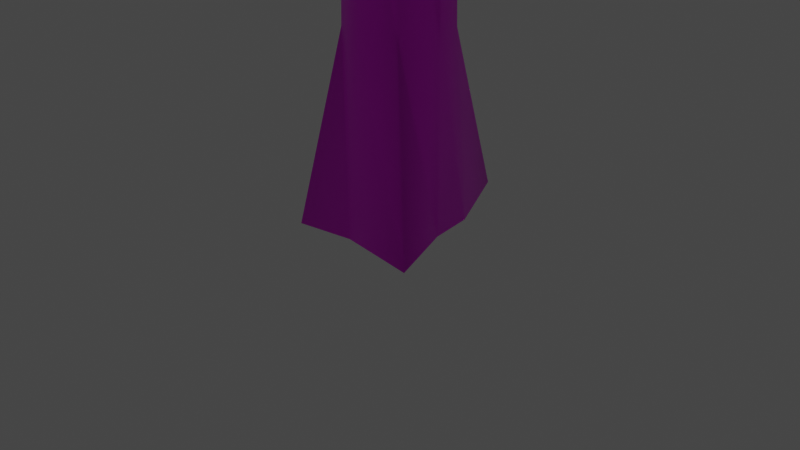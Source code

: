 # Source: pine_tree.blend  (saved by Blender 2.90.8; exported with 4.5.12 LTS)
import bpy
from mathutils import Matrix  # noqa: F401  (used for matrix-valued properties, if any)

bpy.ops.wm.read_factory_settings(use_empty=True)
scene = bpy.context.scene
scene.name = 'Scene'

# ---- collections
col_collection = bpy.data.collections.new('Collection'); scene.collection.children.link(col_collection)

# ---- images (referenced by path relative to the original .blend; pixels are not part of the script)
import os
ASSET_DIR = os.environ.get("B2B_ASSET_DIR", "")  # directory of the original .blend (textures are referenced by path, not embedded)
HERE = os.path.dirname(os.path.abspath(__file__))  # packed textures are extracted next to this script under _unpacked/

def load_image(name, relpath, width, height, colorspace="sRGB"):
    """Load a texture the original file referenced (path relative to the .blend, or extracted next to this script)."""
    p = next((c for c in (os.path.join(HERE, relpath), os.path.join(ASSET_DIR, relpath)) if relpath and os.path.exists(c)), "")
    if p:
        img = bpy.data.images.load(p, check_existing=True)
        img.name = name
    else:  # same state as the original file: an image datablock whose file is absent (Cycles renders it pink)
        img = bpy.data.images.new(name, width, height)
        img.source = "FILE"
        img.filepath = "//" + (relpath or name)
    img.colorspace_settings.name = colorspace
    return img
img_bark_png = load_image('bark.png', 'bark.png', 1024, 1024, 'sRGB')
img_pine_branch_png = load_image('pine_branch.png', 'pine_branch.png', 1024, 1024, 'sRGB')

# ---- materials (node trees are filled in below, after node groups)
mat_material_001 = bpy.data.materials.new('Material.001')
mat_material_001.use_transparent_shadow = False
mat_material = bpy.data.materials.new('Material')
mat_material.alpha_threshold = 0.0
mat_material.use_transparent_shadow = False
mat_material.line_color = (0.0, 0.0, 0.0, 1.0)

# ---- material node trees
mat_material_001.use_nodes = True; mat_material_001.node_tree.nodes.clear()
_N = mat_material_001.node_tree.nodes; _L = mat_material_001.node_tree.links
n0 = _N.new('ShaderNodeBsdfPrincipled'); n0.name = 'Principled BSDF'; n0.location = (10, 300)
n0.distribution = 'GGX'
n0.subsurface_method = 'BURLEY'
n0.inputs[3].default_value = 1.45
n0.inputs[27].default_value = (0.0, 0.0, 0.0, 1.0)
n0.inputs[28].default_value = 1.0
n1 = _N.new('ShaderNodeOutputMaterial'); n1.name = 'Material Output'; n1.location = (300, 300)
n2 = _N.new('ShaderNodeTexImage'); n2.name = 'Image Texture'; n2.location = (-280, 280)
n2.image = img_bark_png
_L.new(n0.outputs[0], n1.inputs[0])
_L.new(n2.outputs[0], n0.inputs[0])
n1.is_active_output = True
mat_material.use_nodes = True; mat_material.node_tree.nodes.clear()
_N = mat_material.node_tree.nodes; _L = mat_material.node_tree.links
n0 = _N.new('ShaderNodeOutputMaterial'); n0.name = 'Material Output'; n0.location = (300, 300)
n1 = _N.new('ShaderNodeBsdfPrincipled'); n1.name = 'Principled BSDF'; n1.location = (10, 300)
n1.distribution = 'GGX'
n1.subsurface_method = 'BURLEY'
n1.inputs[3].default_value = 1.45
n1.inputs[27].default_value = (0.0, 0.0, 0.0, 1.0)
n1.inputs[28].default_value = 1.0
n2 = _N.new('ShaderNodeTexImage'); n2.name = 'Image Texture'; n2.location = (-280, 280)
n2.image = img_pine_branch_png
_L.new(n1.outputs[0], n0.inputs[0])
_L.new(n2.outputs[0], n1.inputs[0])
n0.is_active_output = True

# ---- world
world_world = bpy.data.worlds.new('World'); scene.world = world_world
world_world.use_nodes = True; world_world.node_tree.nodes.clear()
_N = world_world.node_tree.nodes; _L = world_world.node_tree.links
n0 = _N.new('ShaderNodeOutputWorld'); n0.name = 'World Output'; n0.location = (300, 300)
n1 = _N.new('ShaderNodeBackground'); n1.name = 'Background'; n1.location = (10, 300)
n1.inputs[0].default_value = (0.05088, 0.05088, 0.05088, 1.0)
_L.new(n1.outputs[0], n0.inputs[0])
n0.is_active_output = True
world_world.color = (0.05088, 0.05088, 0.05088)
world_world.use_sun_shadow = False
world_world.sun_shadow_jitter_overblur = 0.0

# ---- cameras
cam_camera = bpy.data.cameras.new('Camera')
cam_camera.clip_end = 100.0
cam_camera.ortho_scale = 7.314

# ---- lights
light_light = bpy.data.lights.new('Light', 'POINT')
light_light.transmission_factor = 0.0
light_light.energy = 1000.0
light_light.shadow_soft_size = 0.1
light_light.shadow_maximum_resolution = 0.006
light_light.use_absolute_resolution = True

# ---- meshes
me_cylinder = bpy.data.meshes.new('Cylinder')
me_cylinder.from_pydata([(2.416e-09, 2.651, 0.0), (-1.45e-08, 0.5218, 12.0), (0.9364, 0.9364, 0.0), (-0.3689, 0.3689, 12.0), (1.096, -6.03e-08, 0.0), (-0.5218, 5.41e-09, 12.0), (1.72, -1.496, 0.0), (-0.3689, -0.3689, 12.0), (-1.134e-07, -1.324, 0.0), (-6.011e-08, -0.5218, 12.0), (-1.203, -1.571, 0.0), (0.3689, -0.3689, 12.0), (-1.92, 1.338e-08, 0.0), (0.5218, -2.362e-08, 12.0), (-0.9364, 0.9364, 0.0), (0.3689, 0.3689, 12.0), (6.105e-10, 1.45, 2.0), (0.0, 1.0, 4.0), (-6.859e-10, 0.9079, 6.0), (-1.211e-09, 0.8374, 8.0), (-1.947e-09, 0.7386, 10.0), (0.5223, 0.5223, 10.0), (0.5921, 0.5921, 8.0), (0.642, 0.642, 6.0), (0.7071, 0.7071, 4.0), (0.765, 0.765, 2.0), (0.7386, -3.034e-08, 10.0), (0.8374, -3.539e-08, 8.0), (0.9079, -3.9e-08, 6.0), (1.0, -4.371e-08, 4.0), (1.082, -4.79e-08, 2.0), (0.5223, -0.5223, 10.0), (0.5921, -0.5921, 8.0), (0.642, -0.642, 6.0), (0.7071, -0.7071, 4.0), (1.009, -1.002, 2.112), (-6.652e-08, -0.7386, 10.0), (-7.442e-08, -0.8374, 8.0), (-8.006e-08, -0.9079, 6.0), (-8.742e-08, -1.0, 4.0), (-9.398e-08, -1.082, 2.0), (-0.5223, -0.5223, 10.0), (-0.5921, -0.5921, 8.0), (-0.642, -0.642, 6.0), (-0.7071, -0.7071, 4.0), (-0.765, -0.765, 2.0), (-0.7386, 1.076e-08, 10.0), (-0.8374, 1.12e-08, 8.0), (-0.9079, 1.151e-08, 6.0), (-1.0, 1.192e-08, 4.0), (-1.37, 1.229e-08, 2.0), (-0.5223, 0.5223, 10.0), (-0.5921, 0.5921, 8.0), (-0.642, 0.642, 6.0), (-0.7071, 0.7071, 4.0), (-0.765, 0.765, 2.0), (-3.725e-08, 3.725e-09, 14.0)], [], [(36, 31, 11, 9), (20, 51, 3, 1), (21, 20, 1, 15), (41, 36, 9, 7), (26, 21, 15, 13), (46, 41, 7, 5), (7, 9, 56), (31, 26, 13, 11), (51, 46, 5, 3), (0, 2, 4, 6, 8, 10, 12, 14), (14, 55, 16, 0), (55, 54, 17, 16), (54, 53, 18, 17), (53, 52, 19, 18), (52, 51, 20, 19), (12, 50, 55, 14), (50, 49, 54, 55), (49, 48, 53, 54), (48, 47, 52, 53), (47, 46, 51, 52), (10, 45, 50, 12), (45, 44, 49, 50), (44, 43, 48, 49), (43, 42, 47, 48), (42, 41, 46, 47), (8, 40, 45, 10), (40, 39, 44, 45), (39, 38, 43, 44), (38, 37, 42, 43), (37, 36, 41, 42), (6, 35, 40, 8), (35, 34, 39, 40), (34, 33, 38, 39), (33, 32, 37, 38), (32, 31, 36, 37), (4, 30, 35, 6), (30, 29, 34, 35), (29, 28, 33, 34), (28, 27, 32, 33), (27, 26, 31, 32), (2, 25, 30, 4), (25, 24, 29, 30), (24, 23, 28, 29), (23, 22, 27, 28), (22, 21, 26, 27), (0, 16, 25, 2), (16, 17, 24, 25), (17, 18, 23, 24), (18, 19, 22, 23), (19, 20, 21, 22), (3, 5, 56), (13, 15, 56), (9, 11, 56), (5, 7, 56), (1, 3, 56), (15, 1, 56), (11, 13, 56)])
me_cylinder.polygons.foreach_set('use_smooth', [True] * 57)
_uv = me_cylinder.uv_layers.new(name='UVMap')
_uv.uv.foreach_set('vector', [0.4066, 1.147, 0.5172, 1.147, 0.4847, 1.57, 0.4066, 1.57, 0.4066, 1.147, 0.296, 1.147, 0.3285, 1.57, 0.4066, 1.57, 0.5172, 1.147, 0.4066, 1.147, 0.4066, 1.57, 0.4847, 1.57, 0.296, 1.147, 0.4066, 1.147, 0.4066, 1.57, 0.3285, 1.57, 0.4049, 1.147, 0.5155, 1.147, 0.483, 1.57, 0.4049, 1.57, 0.4049, 1.147, 0.2944, 1.147, 0.3268, 1.57, 0.4049, 1.57, 0.3285, 1.57, 0.4066, 1.57, 0.4066, 1.994, 0.2944, 1.147, 0.4049, 1.147, 0.4049, 1.57, 0.3268, 1.57, 0.5155, 1.147, 0.4049, 1.147, 0.4049, 1.57, 0.483, 1.57, 0.4066, 1.037, 0.6048, 0.6739, 0.6387, 0.4757, 0.7706, 0.159, 0.4066, 0.1954, 0.1519, 0.143, 0.0001461, 0.4757, 0.2084, 0.6739, 0.6032, -0.9698, 0.5669, -0.5465, 0.7119, -0.5465, 0.9662, -0.9698, 0.2447, -0.5465, 0.2569, -0.1231, 0.4066, -0.1231, 0.4066, -0.5465, 0.2569, -0.1231, 0.2707, 0.3003, 0.4066, 0.3003, 0.4066, -0.1231, 0.2707, 0.3003, 0.2813, 0.7237, 0.4066, 0.7237, 0.4066, 0.3003, 0.2813, 0.7237, 0.296, 1.147, 0.4066, 1.147, 0.4066, 0.7237, 0.4049, -0.9698, 0.4049, -0.5465, 0.5669, -0.5465, 0.6032, -0.9698, 0.4049, -0.5465, 0.4049, -0.1231, 0.5546, -0.1231, 0.5669, -0.5465, 0.4049, -0.1231, 0.4049, 0.3003, 0.5408, 0.3003, 0.5546, -0.1231, 0.4049, 0.3003, 0.4049, 0.7237, 0.5303, 0.7237, 0.5408, 0.3003, 0.4049, 0.7237, 0.4049, 1.147, 0.5155, 1.147, 0.5303, 0.7237, 0.07228, -0.9698, 0.243, -0.5465, 0.4049, -0.5465, 0.4049, -0.9698, 0.243, -0.5465, 0.2552, -0.1231, 0.4049, -0.1231, 0.4049, -0.5465, 0.2552, -0.1231, 0.269, 0.3003, 0.4049, 0.3003, 0.4049, -0.1231, 0.269, 0.3003, 0.2796, 0.7237, 0.4049, 0.7237, 0.4049, 0.3003, 0.2796, 0.7237, 0.2944, 1.147, 0.4049, 1.147, 0.4049, 0.7237, 0.4066, -0.9698, 0.4066, -0.5465, 0.2447, -0.5465, 0.1519, -0.9698, 0.4066, -0.5465, 0.4066, -0.1231, 0.2569, -0.1231, 0.2447, -0.5465, 0.4066, -0.1231, 0.4066, 0.3003, 0.2707, 0.3003, 0.2569, -0.1231, 0.4066, 0.3003, 0.4066, 0.7237, 0.2813, 0.7237, 0.2707, 0.3003, 0.4066, 0.7237, 0.4066, 1.147, 0.296, 1.147, 0.2813, 0.7237, 0.7706, -0.9698, 0.6202, -0.5227, 0.4066, -0.5465, 0.4066, -0.9698, 0.6202, -0.5227, 0.5563, -0.1231, 0.4066, -0.1231, 0.4066, -0.5465, 0.5563, -0.1231, 0.5425, 0.3003, 0.4066, 0.3003, 0.4066, -0.1231, 0.5425, 0.3003, 0.5319, 0.7237, 0.4066, 0.7237, 0.4066, 0.3003, 0.5319, 0.7237, 0.5172, 1.147, 0.4066, 1.147, 0.4066, 0.7237, 0.4049, -0.9698, 0.4049, -0.5465, 0.1929, -0.5227, 0.08823, -0.9698, 0.4049, -0.5465, 0.4049, -0.1231, 0.2552, -0.1231, 0.1929, -0.5227, 0.4049, -0.1231, 0.4049, 0.3003, 0.269, 0.3003, 0.2552, -0.1231, 0.4049, 0.3003, 0.4049, 0.7237, 0.2796, 0.7237, 0.269, 0.3003, 0.4049, 0.7237, 0.4049, 1.147, 0.2944, 1.147, 0.2796, 0.7237, 0.6032, -0.9698, 0.5669, -0.5465, 0.4049, -0.5465, 0.4049, -0.9698, 0.5669, -0.5465, 0.5546, -0.1231, 0.4049, -0.1231, 0.4049, -0.5465, 0.5546, -0.1231, 0.5408, 0.3003, 0.4049, 0.3003, 0.4049, -0.1231, 0.5408, 0.3003, 0.5303, 0.7237, 0.4049, 0.7237, 0.4049, 0.3003, 0.5303, 0.7237, 0.5155, 1.147, 0.4049, 1.147, 0.4049, 0.7237, 0.9662, -0.9698, 0.7119, -0.5465, 0.5669, -0.5465, 0.6032, -0.9698, 0.4066, -0.5465, 0.4066, -0.1231, 0.5563, -0.1231, 0.5686, -0.5465, 0.4066, -0.1231, 0.4066, 0.3003, 0.5425, 0.3003, 0.5563, -0.1231, 0.4066, 0.3003, 0.4066, 0.7237, 0.5319, 0.7237, 0.5425, 0.3003, 0.4066, 0.7237, 0.4066, 1.147, 0.5172, 1.147, 0.5319, 0.7237, 0.483, 1.57, 0.4049, 1.57, 0.4049, 1.994, 0.4049, 1.57, 0.483, 1.57, 0.4049, 1.994, 0.4066, 1.57, 0.4847, 1.57, 0.4066, 1.994, 0.4049, 1.57, 0.3268, 1.57, 0.4049, 1.994, 0.4066, 1.57, 0.3285, 1.57, 0.4066, 1.994, 0.4847, 1.57, 0.4066, 1.57, 0.4066, 1.994, 0.3268, 1.57, 0.4049, 1.57, 0.4049, 1.994])
me_cylinder.materials.append(mat_material_001)
me_cylinder.use_remesh_fix_poles = True
me_cylinder.use_remesh_preserve_attributes = False
me_cylinder.use_mirror_vertex_groups = False
me_cylinder.update()
me_plane = bpy.data.meshes.new('Plane')
me_plane.from_pydata([(-1.0, -1.859, -0.5), (1.0, -1.859, 0.0), (-1.0, 1.859, -0.5), (1.0, 1.859, 0.0), (-3.0, -1.859, -0.5), (-3.0, 1.859, -0.5), (-5.0, -1.859, 0.0), (-5.0, 1.859, 0.0)], [], [(0, 1, 3, 2), (0, 2, 5, 4), (4, 5, 7, 6)])
me_plane.polygons.foreach_set('use_smooth', [True] * 3)
_uv = me_plane.uv_layers.new(name='UVMap')
_uv.uv.foreach_set('vector', [0.1964, 0.3369, 0.1964, 0.0002289, 0.8036, 0.0002288, 0.8036, 0.3369, 0.1964, 0.3369, 0.8036, 0.3369, 0.8036, 0.6634, 0.1964, 0.6634, 0.1964, 0.6634, 0.8036, 0.6634, 0.8036, 1.0, 0.1964, 1.0])
me_plane.materials.append(mat_material)
me_plane.use_remesh_fix_poles = True
me_plane.use_remesh_preserve_attributes = False
me_plane.use_mirror_vertex_groups = False
me_plane.update()
me_plane_001 = bpy.data.meshes.new('Plane.001')
me_plane_001.from_pydata([(-1.0, -1.859, -0.5), (1.0, -1.859, 0.0), (-1.0, 1.859, -0.5), (1.0, 1.859, 0.0), (-3.0, -1.859, -0.5), (-3.0, 1.859, -0.5), (-5.0, -1.859, 0.0), (-5.0, 1.859, 0.0)], [], [(0, 1, 3, 2), (0, 2, 5, 4), (4, 5, 7, 6)])
me_plane_001.polygons.foreach_set('use_smooth', [True] * 3)
_uv = me_plane_001.uv_layers.new(name='UVMap')
_uv.uv.foreach_set('vector', [0.1964, 0.3369, 0.1964, 0.0002289, 0.8036, 0.0002288, 0.8036, 0.3369, 0.1964, 0.3369, 0.8036, 0.3369, 0.8036, 0.6634, 0.1964, 0.6634, 0.1964, 0.6634, 0.8036, 0.6634, 0.8036, 1.0, 0.1964, 1.0])
me_plane_001.materials.append(mat_material)
me_plane_001.use_remesh_fix_poles = True
me_plane_001.use_remesh_preserve_attributes = False
me_plane_001.use_mirror_vertex_groups = False
me_plane_001.update()
me_plane_002 = bpy.data.meshes.new('Plane.002')
me_plane_002.from_pydata([(-1.0, -1.859, -0.5), (1.0, -1.859, 0.0), (-1.0, 1.859, -0.5), (1.0, 1.859, 0.0), (-3.0, -1.859, -0.5), (-3.0, 1.859, -0.5), (-5.0, -1.859, 0.0), (-5.0, 1.859, 0.0)], [], [(0, 1, 3, 2), (0, 2, 5, 4), (4, 5, 7, 6)])
me_plane_002.polygons.foreach_set('use_smooth', [True] * 3)
_uv = me_plane_002.uv_layers.new(name='UVMap')
_uv.uv.foreach_set('vector', [0.1964, 0.3369, 0.1964, 0.0002289, 0.8036, 0.0002288, 0.8036, 0.3369, 0.1964, 0.3369, 0.8036, 0.3369, 0.8036, 0.6634, 0.1964, 0.6634, 0.1964, 0.6634, 0.8036, 0.6634, 0.8036, 1.0, 0.1964, 1.0])
me_plane_002.materials.append(mat_material)
me_plane_002.use_remesh_fix_poles = True
me_plane_002.use_remesh_preserve_attributes = False
me_plane_002.use_mirror_vertex_groups = False
me_plane_002.update()
me_plane_003 = bpy.data.meshes.new('Plane.003')
me_plane_003.from_pydata([(-1.0, -1.859, -0.5), (1.0, -1.859, 0.0), (-1.0, 1.859, -0.5), (1.0, 1.859, 0.0), (-3.0, -1.859, -0.5), (-3.0, 1.859, -0.5), (-5.0, -1.859, 0.0), (-5.0, 1.859, 0.0)], [], [(0, 1, 3, 2), (0, 2, 5, 4), (4, 5, 7, 6)])
me_plane_003.polygons.foreach_set('use_smooth', [True] * 3)
_uv = me_plane_003.uv_layers.new(name='UVMap')
_uv.uv.foreach_set('vector', [0.1964, 0.3369, 0.1964, 0.0002289, 0.8036, 0.0002288, 0.8036, 0.3369, 0.1964, 0.3369, 0.8036, 0.3369, 0.8036, 0.6634, 0.1964, 0.6634, 0.1964, 0.6634, 0.8036, 0.6634, 0.8036, 1.0, 0.1964, 1.0])
me_plane_003.materials.append(mat_material)
me_plane_003.use_remesh_fix_poles = True
me_plane_003.use_remesh_preserve_attributes = False
me_plane_003.use_mirror_vertex_groups = False
me_plane_003.update()
me_plane_004 = bpy.data.meshes.new('Plane.004')
me_plane_004.from_pydata([(-1.0, -1.859, -0.5), (1.0, -1.859, 0.0), (-1.0, 1.859, -0.5), (1.0, 1.859, 0.0), (-3.0, -1.859, -0.5), (-3.0, 1.859, -0.5), (-5.0, -1.859, 0.0), (-5.0, 1.859, 0.0)], [], [(0, 1, 3, 2), (0, 2, 5, 4), (4, 5, 7, 6)])
me_plane_004.polygons.foreach_set('use_smooth', [True] * 3)
_uv = me_plane_004.uv_layers.new(name='UVMap')
_uv.uv.foreach_set('vector', [0.1964, 0.3369, 0.1964, 0.0002289, 0.8036, 0.0002288, 0.8036, 0.3369, 0.1964, 0.3369, 0.8036, 0.3369, 0.8036, 0.6634, 0.1964, 0.6634, 0.1964, 0.6634, 0.8036, 0.6634, 0.8036, 1.0, 0.1964, 1.0])
me_plane_004.materials.append(mat_material)
me_plane_004.use_remesh_fix_poles = True
me_plane_004.use_remesh_preserve_attributes = False
me_plane_004.use_mirror_vertex_groups = False
me_plane_004.update()
me_plane_005 = bpy.data.meshes.new('Plane.005')
me_plane_005.from_pydata([(-1.0, -1.859, -0.5), (1.0, -1.859, 0.0), (-1.0, 1.859, -0.5), (1.0, 1.859, 0.0), (-3.0, -1.859, -0.5), (-3.0, 1.859, -0.5), (-5.0, -1.859, 0.0), (-5.0, 1.859, 0.0)], [], [(0, 1, 3, 2), (0, 2, 5, 4), (4, 5, 7, 6)])
me_plane_005.polygons.foreach_set('use_smooth', [True] * 3)
_uv = me_plane_005.uv_layers.new(name='UVMap')
_uv.uv.foreach_set('vector', [0.1964, 0.3369, 0.1964, 0.0002289, 0.8036, 0.0002288, 0.8036, 0.3369, 0.1964, 0.3369, 0.8036, 0.3369, 0.8036, 0.6634, 0.1964, 0.6634, 0.1964, 0.6634, 0.8036, 0.6634, 0.8036, 1.0, 0.1964, 1.0])
me_plane_005.materials.append(mat_material)
me_plane_005.use_remesh_fix_poles = True
me_plane_005.use_remesh_preserve_attributes = False
me_plane_005.use_mirror_vertex_groups = False
me_plane_005.update()
me_plane_006 = bpy.data.meshes.new('Plane.006')
me_plane_006.from_pydata([(-1.0, -1.859, -0.5), (1.0, -1.859, 0.0), (-1.0, 1.859, -0.5), (1.0, 1.859, 0.0), (-3.0, -1.859, -0.5), (-3.0, 1.859, -0.5), (-5.0, -1.859, 0.0), (-5.0, 1.859, 0.0)], [], [(0, 1, 3, 2), (0, 2, 5, 4), (4, 5, 7, 6)])
me_plane_006.polygons.foreach_set('use_smooth', [True] * 3)
_uv = me_plane_006.uv_layers.new(name='UVMap')
_uv.uv.foreach_set('vector', [0.1964, 0.3369, 0.1964, 0.0002289, 0.8036, 0.0002288, 0.8036, 0.3369, 0.1964, 0.3369, 0.8036, 0.3369, 0.8036, 0.6634, 0.1964, 0.6634, 0.1964, 0.6634, 0.8036, 0.6634, 0.8036, 1.0, 0.1964, 1.0])
me_plane_006.materials.append(mat_material)
me_plane_006.use_remesh_fix_poles = True
me_plane_006.use_remesh_preserve_attributes = False
me_plane_006.use_mirror_vertex_groups = False
me_plane_006.update()
me_plane_007 = bpy.data.meshes.new('Plane.007')
me_plane_007.from_pydata([(-1.0, -1.859, -0.5), (1.0, -1.859, 0.0), (-1.0, 1.859, -0.5), (1.0, 1.859, 0.0), (-3.0, -1.859, -0.5), (-3.0, 1.859, -0.5), (-5.0, -1.859, 0.0), (-5.0, 1.859, 0.0)], [], [(0, 1, 3, 2), (0, 2, 5, 4), (4, 5, 7, 6)])
me_plane_007.polygons.foreach_set('use_smooth', [True] * 3)
_uv = me_plane_007.uv_layers.new(name='UVMap')
_uv.uv.foreach_set('vector', [0.1964, 0.3369, 0.1964, 0.0002289, 0.8036, 0.0002288, 0.8036, 0.3369, 0.1964, 0.3369, 0.8036, 0.3369, 0.8036, 0.6634, 0.1964, 0.6634, 0.1964, 0.6634, 0.8036, 0.6634, 0.8036, 1.0, 0.1964, 1.0])
me_plane_007.materials.append(mat_material)
me_plane_007.use_remesh_fix_poles = True
me_plane_007.use_remesh_preserve_attributes = False
me_plane_007.use_mirror_vertex_groups = False
me_plane_007.update()
me_plane_008 = bpy.data.meshes.new('Plane.008')
me_plane_008.from_pydata([(-1.0, -1.859, -0.5), (1.0, -1.859, 0.0), (-1.0, 1.859, -0.5), (1.0, 1.859, 0.0), (-3.0, -1.859, -0.5), (-3.0, 1.859, -0.5), (-5.0, -1.859, 0.0), (-5.0, 1.859, 0.0)], [], [(0, 1, 3, 2), (0, 2, 5, 4), (4, 5, 7, 6)])
me_plane_008.polygons.foreach_set('use_smooth', [True] * 3)
_uv = me_plane_008.uv_layers.new(name='UVMap')
_uv.uv.foreach_set('vector', [0.1964, 0.3369, 0.1964, 0.0002289, 0.8036, 0.0002288, 0.8036, 0.3369, 0.1964, 0.3369, 0.8036, 0.3369, 0.8036, 0.6634, 0.1964, 0.6634, 0.1964, 0.6634, 0.8036, 0.6634, 0.8036, 1.0, 0.1964, 1.0])
me_plane_008.materials.append(mat_material)
me_plane_008.use_remesh_fix_poles = True
me_plane_008.use_remesh_preserve_attributes = False
me_plane_008.use_mirror_vertex_groups = False
me_plane_008.update()
me_plane_009 = bpy.data.meshes.new('Plane.009')
me_plane_009.from_pydata([(-1.0, -1.859, -0.5), (1.0, -1.859, 0.0), (-1.0, 1.859, -0.5), (1.0, 1.859, 0.0), (-3.0, -1.859, -0.5), (-3.0, 1.859, -0.5), (-5.0, -1.859, 0.0), (-5.0, 1.859, 0.0)], [], [(0, 1, 3, 2), (0, 2, 5, 4), (4, 5, 7, 6)])
me_plane_009.polygons.foreach_set('use_smooth', [True] * 3)
_uv = me_plane_009.uv_layers.new(name='UVMap')
_uv.uv.foreach_set('vector', [0.1964, 0.3369, 0.1964, 0.0002289, 0.8036, 0.0002288, 0.8036, 0.3369, 0.1964, 0.3369, 0.8036, 0.3369, 0.8036, 0.6634, 0.1964, 0.6634, 0.1964, 0.6634, 0.8036, 0.6634, 0.8036, 1.0, 0.1964, 1.0])
me_plane_009.materials.append(mat_material)
me_plane_009.use_remesh_fix_poles = True
me_plane_009.use_remesh_preserve_attributes = False
me_plane_009.use_mirror_vertex_groups = False
me_plane_009.update()
me_plane_010 = bpy.data.meshes.new('Plane.010')
me_plane_010.from_pydata([(-1.0, -1.859, -0.5), (1.0, -1.859, 0.0), (-1.0, 1.859, -0.5), (1.0, 1.859, 0.0), (-3.0, -1.859, -0.5), (-3.0, 1.859, -0.5), (-5.0, -1.859, 0.0), (-5.0, 1.859, 0.0)], [], [(0, 1, 3, 2), (0, 2, 5, 4), (4, 5, 7, 6)])
me_plane_010.polygons.foreach_set('use_smooth', [True] * 3)
_uv = me_plane_010.uv_layers.new(name='UVMap')
_uv.uv.foreach_set('vector', [0.1964, 0.3369, 0.1964, 0.0002289, 0.8036, 0.0002288, 0.8036, 0.3369, 0.1964, 0.3369, 0.8036, 0.3369, 0.8036, 0.6634, 0.1964, 0.6634, 0.1964, 0.6634, 0.8036, 0.6634, 0.8036, 1.0, 0.1964, 1.0])
me_plane_010.materials.append(mat_material)
me_plane_010.use_remesh_fix_poles = True
me_plane_010.use_remesh_preserve_attributes = False
me_plane_010.use_mirror_vertex_groups = False
me_plane_010.update()
me_plane_011 = bpy.data.meshes.new('Plane.011')
me_plane_011.from_pydata([(-1.0, -1.859, -0.5), (1.0, -1.859, 0.0), (-1.0, 1.859, -0.5), (1.0, 1.859, 0.0), (-3.0, -1.859, -0.5), (-3.0, 1.859, -0.5), (-5.0, -1.859, 0.0), (-5.0, 1.859, 0.0)], [], [(0, 1, 3, 2), (0, 2, 5, 4), (4, 5, 7, 6)])
me_plane_011.polygons.foreach_set('use_smooth', [True] * 3)
_uv = me_plane_011.uv_layers.new(name='UVMap')
_uv.uv.foreach_set('vector', [0.1964, 0.3369, 0.1964, 0.0002289, 0.8036, 0.0002288, 0.8036, 0.3369, 0.1964, 0.3369, 0.8036, 0.3369, 0.8036, 0.6634, 0.1964, 0.6634, 0.1964, 0.6634, 0.8036, 0.6634, 0.8036, 1.0, 0.1964, 1.0])
me_plane_011.materials.append(mat_material)
me_plane_011.use_remesh_fix_poles = True
me_plane_011.use_remesh_preserve_attributes = False
me_plane_011.use_mirror_vertex_groups = False
me_plane_011.update()

# ---- objects
ob_light = bpy.data.objects.new('Light', light_light)
ob_camera = bpy.data.objects.new('Camera', cam_camera)
ob_cylinder = bpy.data.objects.new('Cylinder', me_cylinder)
ob_plane = bpy.data.objects.new('Plane', me_plane)
ob_plane_001 = bpy.data.objects.new('Plane.001', me_plane)
ob_plane_002 = bpy.data.objects.new('Plane.002', me_plane)
ob_plane_003 = bpy.data.objects.new('Plane.003', me_plane)
ob_plane_004 = bpy.data.objects.new('Plane.004', me_plane)
ob_plane_005 = bpy.data.objects.new('Plane.005', me_plane_001)
ob_plane_006 = bpy.data.objects.new('Plane.006', me_plane_001)
ob_plane_007 = bpy.data.objects.new('Plane.007', me_plane_001)
ob_plane_008 = bpy.data.objects.new('Plane.008', me_plane_001)
ob_plane_009 = bpy.data.objects.new('Plane.009', me_plane_001)
ob_plane_010 = bpy.data.objects.new('Plane.010', me_plane_002)
ob_plane_011 = bpy.data.objects.new('Plane.011', me_plane_002)
ob_plane_012 = bpy.data.objects.new('Plane.012', me_plane_002)
ob_plane_013 = bpy.data.objects.new('Plane.013', me_plane_002)
ob_plane_014 = bpy.data.objects.new('Plane.014', me_plane_002)
ob_plane_015 = bpy.data.objects.new('Plane.015', me_plane_003)
ob_plane_016 = bpy.data.objects.new('Plane.016', me_plane_003)
ob_plane_017 = bpy.data.objects.new('Plane.017', me_plane_003)
ob_plane_018 = bpy.data.objects.new('Plane.018', me_plane_003)
ob_plane_019 = bpy.data.objects.new('Plane.019', me_plane_003)
ob_plane_020 = bpy.data.objects.new('Plane.020', me_plane_004)
ob_plane_021 = bpy.data.objects.new('Plane.021', me_plane_004)
ob_plane_022 = bpy.data.objects.new('Plane.022', me_plane_004)
ob_plane_023 = bpy.data.objects.new('Plane.023', me_plane_004)
ob_plane_024 = bpy.data.objects.new('Plane.024', me_plane_004)
ob_plane_025 = bpy.data.objects.new('Plane.025', me_plane_005)
ob_plane_026 = bpy.data.objects.new('Plane.026', me_plane_005)
ob_plane_027 = bpy.data.objects.new('Plane.027', me_plane_005)
ob_plane_028 = bpy.data.objects.new('Plane.028', me_plane_005)
ob_plane_029 = bpy.data.objects.new('Plane.029', me_plane_005)
ob_plane_030 = bpy.data.objects.new('Plane.030', me_plane_006)
ob_plane_031 = bpy.data.objects.new('Plane.031', me_plane_006)
ob_plane_032 = bpy.data.objects.new('Plane.032', me_plane_006)
ob_plane_033 = bpy.data.objects.new('Plane.033', me_plane_006)
ob_plane_034 = bpy.data.objects.new('Plane.034', me_plane_006)
ob_plane_035 = bpy.data.objects.new('Plane.035', me_plane_007)
ob_plane_036 = bpy.data.objects.new('Plane.036', me_plane_007)
ob_plane_037 = bpy.data.objects.new('Plane.037', me_plane_007)
ob_plane_038 = bpy.data.objects.new('Plane.038', me_plane_007)
ob_plane_039 = bpy.data.objects.new('Plane.039', me_plane_007)
ob_plane_040 = bpy.data.objects.new('Plane.040', me_plane_008)
ob_plane_041 = bpy.data.objects.new('Plane.041', me_plane_008)
ob_plane_042 = bpy.data.objects.new('Plane.042', me_plane_008)
ob_plane_043 = bpy.data.objects.new('Plane.043', me_plane_008)
ob_plane_044 = bpy.data.objects.new('Plane.044', me_plane_008)
ob_plane_045 = bpy.data.objects.new('Plane.045', me_plane_009)
ob_plane_046 = bpy.data.objects.new('Plane.046', me_plane_009)
ob_plane_047 = bpy.data.objects.new('Plane.047', me_plane_009)
ob_plane_048 = bpy.data.objects.new('Plane.048', me_plane_009)
ob_plane_049 = bpy.data.objects.new('Plane.049', me_plane_009)
ob_plane_050 = bpy.data.objects.new('Plane.050', me_plane_010)
ob_plane_051 = bpy.data.objects.new('Plane.051', me_plane_010)
ob_plane_052 = bpy.data.objects.new('Plane.052', me_plane_010)
ob_plane_053 = bpy.data.objects.new('Plane.053', me_plane_010)
ob_plane_054 = bpy.data.objects.new('Plane.054', me_plane_010)
ob_plane_055 = bpy.data.objects.new('Plane.055', me_plane_011)
ob_plane_056 = bpy.data.objects.new('Plane.056', me_plane_011)
ob_plane_057 = bpy.data.objects.new('Plane.057', me_plane_011)
ob_plane_058 = bpy.data.objects.new('Plane.058', me_plane_011)
ob_plane_059 = bpy.data.objects.new('Plane.059', me_plane_011)

# ---- transforms, parenting, visibility, modifiers, constraints
ob_light.location = (4.076, 1.005, 5.904)
ob_light.rotation_euler = (0.6503, 0.05522, 1.866)
ob_light.lock_rotations_4d = False
ob_light.empty_display_type = 'ARROWS'
ob_light.color = (0.0, 0.0, 0.0, 0.0)
ob_light.lineart.crease_threshold = 0.0
ob_camera.location = (7.359, -6.926, 4.958)
ob_camera.rotation_euler = (1.109, 0.0, 0.8149)
ob_camera.lock_rotations_4d = False
ob_camera.empty_display_type = 'ARROWS'
ob_camera.color = (0.0, 0.0, 0.0, 0.0)
ob_camera.display_type = 'WIRE'
ob_camera.lineart.crease_threshold = 0.0
ob_cylinder.location = (0.0, 0.0, 0.0)
ob_cylinder.scale = (0.5, 0.5, 1.0)
ob_cylinder.lineart.crease_threshold = 0.0
ob_plane.location = (-1.171, 0.0, 4.728)
ob_plane.lineart.crease_threshold = 0.0
ob_plane_001.location = (-0.3085, -0.6634, 4.728)
ob_plane_001.rotation_euler = (0.0, -0.0, 1.129)
ob_plane_001.lineart.crease_threshold = 0.0
ob_plane_002.location = (0.3217, -0.3649, 4.728)
ob_plane_002.rotation_euler = (0.0, -0.0, 2.474)
ob_plane_002.lineart.crease_threshold = 0.0
ob_plane_003.location = (0.4544, 0.398, 4.728)
ob_plane_003.rotation_euler = (0.0, 0.0, 3.625)
ob_plane_003.lineart.crease_threshold = 0.0
ob_plane_004.location = (-0.209, 0.4976, 4.728)
ob_plane_004.rotation_euler = (0.0, 0.0, 4.794)
ob_plane_004.lineart.crease_threshold = 0.0
ob_plane_005.location = (-1.133, 0.5815, 5.557)
ob_plane_005.rotation_euler = (0.0, -0.0, -0.5424)
ob_plane_005.scale = (1.141, 1.141, 1.141)
ob_plane_005.lineart.crease_threshold = 0.0
ob_plane_006.location = (-0.6807, -0.5746, 5.557)
ob_plane_006.rotation_euler = (0.0, -0.0, 0.5866)
ob_plane_006.scale = (1.141, 1.141, 1.141)
ob_plane_006.lineart.crease_threshold = 0.0
ob_plane_007.location = (0.1109, -0.654, 5.557)
ob_plane_007.rotation_euler = (0.0, -0.0, 1.931)
ob_plane_007.scale = (1.141, 1.141, 1.141)
ob_plane_007.lineart.crease_threshold = 0.0
ob_plane_008.location = (0.6899, 0.01328, 5.557)
ob_plane_008.rotation_euler = (0.0, 0.0, 3.083)
ob_plane_008.scale = (1.141, 1.141, 1.141)
ob_plane_008.lineart.crease_threshold = 0.0
ob_plane_009.location = (0.1002, 0.5012, 5.557)
ob_plane_009.rotation_euler = (0.0, -0.0, 4.252)
ob_plane_009.scale = (1.141, 1.141, 1.141)
ob_plane_009.lineart.crease_threshold = 0.0
ob_plane_010.location = (-0.9418, 0.7201, 6.523)
ob_plane_010.rotation_euler = (0.0, -0.0, -0.7501)
ob_plane_010.scale = (1.077, 1.077, 1.077)
ob_plane_010.lineart.crease_threshold = 0.0
ob_plane_011.location = (-0.7494, -0.4358, 6.523)
ob_plane_011.rotation_euler = (0.0, -0.0, 0.3789)
ob_plane_011.scale = (1.077, 1.077, 1.077)
ob_plane_011.lineart.crease_threshold = 0.0
ob_plane_012.location = (-0.0336, -0.6633, 6.523)
ob_plane_012.rotation_euler = (0.0, -0.0, 1.724)
ob_plane_012.scale = (1.077, 1.077, 1.077)
ob_plane_012.lineart.crease_threshold = 0.0
ob_plane_013.location = (0.6311, -0.1596, 6.523)
ob_plane_013.rotation_euler = (0.0, -0.0, 2.875)
ob_plane_013.scale = (1.077, 1.077, 1.077)
ob_plane_013.lineart.crease_threshold = 0.0
ob_plane_014.location = (0.1814, 0.4059, 6.523)
ob_plane_014.rotation_euler = (0.0, 0.0, 4.044)
ob_plane_014.scale = (1.077, 1.077, 1.077)
ob_plane_014.lineart.crease_threshold = 0.0
ob_plane_015.location = (0.6821, -0.4967, 7.564)
ob_plane_015.rotation_euler = (0.0, -0.0, -3.613)
ob_plane_015.scale = (0.9952, 0.9952, 0.9952)
ob_plane_015.lineart.crease_threshold = 0.0
ob_plane_016.location = (0.217, 0.4813, 7.564)
ob_plane_016.rotation_euler = (0.0, -0.0, -2.484)
ob_plane_016.scale = (0.9952, 0.9952, 0.9952)
ob_plane_016.lineart.crease_threshold = 0.0
ob_plane_017.location = (-0.4767, 0.5013, 7.564)
ob_plane_017.rotation_euler = (0.0, -0.0, -1.139)
ob_plane_017.scale = (0.9952, 0.9952, 0.9952)
ob_plane_017.lineart.crease_threshold = 0.0
ob_plane_018.location = (-0.9391, -0.1153, 7.564)
ob_plane_018.rotation_euler = (0.0, -0.0, 0.0126)
ob_plane_018.scale = (0.9952, 0.9952, 0.9952)
ob_plane_018.lineart.crease_threshold = 0.0
ob_plane_019.location = (-0.3957, -0.5033, 7.564)
ob_plane_019.rotation_euler = (0.0, 0.0, 1.181)
ob_plane_019.scale = (0.9952, 0.9952, 0.9952)
ob_plane_019.lineart.crease_threshold = 0.0
ob_plane_020.location = (-0.7922, -0.6279, 8.513)
ob_plane_020.rotation_euler = (0.0, -0.0, -5.478)
ob_plane_020.scale = (0.8661, 0.8661, 0.8661)
ob_plane_020.lineart.crease_threshold = 0.0
ob_plane_021.location = (0.1396, -0.4874, 8.513)
ob_plane_021.rotation_euler = (0.0, 0.0, -4.349)
ob_plane_021.scale = (0.8661, 0.8661, 0.8661)
ob_plane_021.lineart.crease_threshold = 0.0
ob_plane_022.location = (0.3314, 0.08533, 8.513)
ob_plane_022.rotation_euler = (0.0, -0.0, -3.004)
ob_plane_022.scale = (0.8661, 0.8661, 0.8661)
ob_plane_022.lineart.crease_threshold = 0.0
ob_plane_023.location = (-0.06548, 0.626, 8.513)
ob_plane_023.rotation_euler = (0.0, -0.0, -1.852)
ob_plane_023.scale = (0.8661, 0.8661, 0.8661)
ob_plane_023.lineart.crease_threshold = 0.0
ob_plane_024.location = (-0.5257, 0.2714, 8.513)
ob_plane_024.rotation_euler = (0.0, -0.0, -0.6836)
ob_plane_024.scale = (0.8661, 0.8661, 0.8661)
ob_plane_024.lineart.crease_threshold = 0.0
ob_plane_025.location = (-0.9271, -0.2818, 9.549)
ob_plane_025.rotation_euler = (0.0, -0.0, -5.926)
ob_plane_025.scale = (0.796, 0.796, 0.796)
ob_plane_025.lineart.crease_threshold = 0.0
ob_plane_026.location = (-0.09929, -0.5366, 9.549)
ob_plane_026.rotation_euler = (0.0, -0.0, -4.797)
ob_plane_026.scale = (0.796, 0.796, 0.796)
ob_plane_026.lineart.crease_threshold = 0.0
ob_plane_027.location = (0.2877, -0.1386, 9.549)
ob_plane_027.rotation_euler = (0.0, 0.0, -3.452)
ob_plane_027.scale = (0.796, 0.796, 0.796)
ob_plane_027.lineart.crease_threshold = 0.0
ob_plane_028.location = (0.1744, 0.4673, 9.549)
ob_plane_028.rotation_euler = (0.0, 0.0, -2.301)
ob_plane_028.scale = (0.796, 0.796, 0.796)
ob_plane_028.lineart.crease_threshold = 0.0
ob_plane_029.location = (-0.3481, 0.357, 9.549)
ob_plane_029.rotation_euler = (0.0, -0.0, -1.132)
ob_plane_029.scale = (0.796, 0.796, 0.796)
ob_plane_029.lineart.crease_threshold = 0.0
ob_plane_030.location = (0.4382, 0.1567, 10.24)
ob_plane_030.rotation_euler = (0.0, -0.0, -2.828)
ob_plane_030.scale = (0.6544, 0.6544, 0.6544)
ob_plane_030.lineart.crease_threshold = 0.0
ob_plane_031.location = (-0.2327, 0.3954, 10.24)
ob_plane_031.rotation_euler = (0.0, -0.0, -1.699)
ob_plane_031.scale = (0.6544, 0.6544, 0.6544)
ob_plane_031.lineart.crease_threshold = 0.0
ob_plane_032.location = (-0.5647, 0.08218, 10.24)
ob_plane_032.rotation_euler = (0.0, -0.0, -0.354)
ob_plane_032.scale = (0.6544, 0.6544, 0.6544)
ob_plane_032.lineart.crease_threshold = 0.0
ob_plane_033.location = (-0.4931, -0.4195, 10.24)
ob_plane_033.rotation_euler = (0.0, 0.0, 0.7977)
ob_plane_033.scale = (0.6544, 0.6544, 0.6544)
ob_plane_033.lineart.crease_threshold = 0.0
ob_plane_034.location = (-0.06005, -0.3474, 10.24)
ob_plane_034.rotation_euler = (0.0, -0.0, 1.966)
ob_plane_034.scale = (0.6544, 0.6544, 0.6544)
ob_plane_034.lineart.crease_threshold = 0.0
ob_plane_035.location = (-0.2162, -0.623, 11.13)
ob_plane_035.rotation_euler = (0.0, 0.0, -4.742)
ob_plane_035.scale = (0.6041, 0.6041, 0.6041)
ob_plane_035.lineart.crease_threshold = 0.0
ob_plane_036.location = (0.1999, -0.1141, 11.13)
ob_plane_036.rotation_euler = (0.0, 0.0, -3.613)
ob_plane_036.scale = (0.6041, 0.6041, 0.6041)
ob_plane_036.lineart.crease_threshold = 0.0
ob_plane_037.location = (0.0309, 0.2719, 11.13)
ob_plane_037.rotation_euler = (0.0, -0.0, -2.268)
ob_plane_037.scale = (0.6041, 0.6041, 0.6041)
ob_plane_037.lineart.crease_threshold = 0.0
ob_plane_038.location = (-0.4274, 0.3657, 11.13)
ob_plane_038.rotation_euler = (0.0, -0.0, -1.117)
ob_plane_038.scale = (0.6041, 0.6041, 0.6041)
ob_plane_038.lineart.crease_threshold = 0.0
ob_plane_039.location = (-0.4994, -0.03316, 11.13)
ob_plane_039.rotation_euler = (0.0, -0.0, 0.05205)
ob_plane_039.scale = (0.6041, 0.6041, 0.6041)
ob_plane_039.lineart.crease_threshold = 0.0
ob_plane_040.location = (-0.6576, 0.1653, 11.83)
ob_plane_040.rotation_euler = (0.0, -0.0, -6.64)
ob_plane_040.scale = (0.5182, 0.5182, 0.5182)
ob_plane_040.lineart.crease_threshold = 0.0
ob_plane_041.location = (-0.359, -0.3129, 11.83)
ob_plane_041.rotation_euler = (0.0, -0.0, -5.511)
ob_plane_041.scale = (0.5182, 0.5182, 0.5182)
ob_plane_041.lineart.crease_threshold = 0.0
ob_plane_042.location = (0.001054, -0.2821, 11.83)
ob_plane_042.rotation_euler = (0.0, 0.0, -4.167)
ob_plane_042.scale = (0.5182, 0.5182, 0.5182)
ob_plane_042.lineart.crease_threshold = 0.0
ob_plane_043.location = (0.2036, 0.06427, 11.83)
ob_plane_043.rotation_euler = (0.0, -0.0, -3.015)
ob_plane_043.scale = (0.5182, 0.5182, 0.5182)
ob_plane_043.lineart.crease_threshold = 0.0
ob_plane_044.location = (-0.1004, 0.2327, 11.83)
ob_plane_044.rotation_euler = (0.0, -0.0, -1.846)
ob_plane_044.scale = (0.5182, 0.5182, 0.5182)
ob_plane_044.lineart.crease_threshold = 0.0
ob_plane_045.location = (-0.01692, 0.3541, 12.48)
ob_plane_045.rotation_euler = (0.0, -0.0, -8.237)
ob_plane_045.scale = (0.4198, 0.4198, 0.4198)
ob_plane_045.lineart.crease_threshold = 0.0
ob_plane_046.location = (-0.4106, 0.1225, 12.48)
ob_plane_046.rotation_euler = (0.0, -0.0, -7.108)
ob_plane_046.scale = (0.4198, 0.4198, 0.4198)
ob_plane_046.lineart.crease_threshold = 0.0
ob_plane_047.location = (-0.3934, -0.1697, 12.48)
ob_plane_047.rotation_euler = (0.0, -0.0, -5.764)
ob_plane_047.scale = (0.4198, 0.4198, 0.4198)
ob_plane_047.lineart.crease_threshold = 0.0
ob_plane_048.location = (-0.1172, -0.3411, 12.48)
ob_plane_048.rotation_euler = (0.0, 0.0, -4.612)
ob_plane_048.scale = (0.4198, 0.4198, 0.4198)
ob_plane_048.lineart.crease_threshold = 0.0
ob_plane_049.location = (0.02574, -0.0985, 12.48)
ob_plane_049.rotation_euler = (0.0, 0.0, -3.443)
ob_plane_049.scale = (0.4198, 0.4198, 0.4198)
ob_plane_049.lineart.crease_threshold = 0.0
ob_plane_050.location = (-0.271, -0.3581, 13.07)
ob_plane_050.rotation_euler = (0.0, 0.0, -11.23)
ob_plane_050.scale = (0.3471, 0.3471, 0.3471)
ob_plane_050.lineart.crease_threshold = 0.0
ob_plane_051.location = (0.02241, -0.1204, 13.07)
ob_plane_051.rotation_euler = (0.0, -0.0, -10.1)
ob_plane_051.scale = (0.3471, 0.3471, 0.3471)
ob_plane_051.lineart.crease_threshold = 0.0
ob_plane_052.location = (-0.02762, 0.1164, 13.07)
ob_plane_052.rotation_euler = (0.0, -0.0, -8.756)
ob_plane_052.scale = (0.3471, 0.3471, 0.3471)
ob_plane_052.lineart.crease_threshold = 0.0
ob_plane_053.location = (-0.2745, 0.2227, 13.07)
ob_plane_053.rotation_euler = (0.0, -0.0, -7.604)
ob_plane_053.scale = (0.3471, 0.3471, 0.3471)
ob_plane_053.lineart.crease_threshold = 0.0
ob_plane_054.location = (-0.3615, 0.006716, 13.07)
ob_plane_054.rotation_euler = (0.0, -0.0, -6.436)
ob_plane_054.scale = (0.3471, 0.3471, 0.3471)
ob_plane_054.lineart.crease_threshold = 0.0
ob_plane_055.location = (-0.4093, 0.111, 13.61)
ob_plane_055.rotation_euler = (0.0, -0.0, -13.08)
ob_plane_055.scale = (0.2682, 0.2682, 0.2682)
ob_plane_055.lineart.crease_threshold = 0.0
ob_plane_056.location = (-0.2965, -0.1582, 13.61)
ob_plane_056.rotation_euler = (0.0, -0.0, -11.96)
ob_plane_056.scale = (0.2682, 0.2682, 0.2682)
ob_plane_056.lineart.crease_threshold = 0.0
ob_plane_057.location = (-0.11, -0.1724, 13.61)
ob_plane_057.rotation_euler = (0.0, 0.0, -10.61)
ob_plane_057.scale = (0.2682, 0.2682, 0.2682)
ob_plane_057.lineart.crease_threshold = 0.0
ob_plane_058.location = (0.02235, -0.01225, 13.61)
ob_plane_058.rotation_euler = (0.0, -0.0, -9.459)
ob_plane_058.scale = (0.2682, 0.2682, 0.2682)
ob_plane_058.lineart.crease_threshold = 0.0
ob_plane_059.location = (-0.119, 0.0991, 13.61)
ob_plane_059.rotation_euler = (0.0, -0.0, -8.291)
ob_plane_059.scale = (0.2682, 0.2682, 0.2682)
ob_plane_059.lineart.crease_threshold = 0.0

# ---- collection membership
col_collection.objects.link(ob_light)
col_collection.objects.link(ob_camera)
col_collection.objects.link(ob_cylinder)
col_collection.objects.link(ob_plane)
col_collection.objects.link(ob_plane_001)
col_collection.objects.link(ob_plane_002)
col_collection.objects.link(ob_plane_003)
col_collection.objects.link(ob_plane_004)
col_collection.objects.link(ob_plane_005)
col_collection.objects.link(ob_plane_006)
col_collection.objects.link(ob_plane_007)
col_collection.objects.link(ob_plane_008)
col_collection.objects.link(ob_plane_009)
col_collection.objects.link(ob_plane_010)
col_collection.objects.link(ob_plane_011)
col_collection.objects.link(ob_plane_012)
col_collection.objects.link(ob_plane_013)
col_collection.objects.link(ob_plane_014)
col_collection.objects.link(ob_plane_015)
col_collection.objects.link(ob_plane_016)
col_collection.objects.link(ob_plane_017)
col_collection.objects.link(ob_plane_018)
col_collection.objects.link(ob_plane_019)
col_collection.objects.link(ob_plane_020)
col_collection.objects.link(ob_plane_021)
col_collection.objects.link(ob_plane_022)
col_collection.objects.link(ob_plane_023)
col_collection.objects.link(ob_plane_024)
col_collection.objects.link(ob_plane_025)
col_collection.objects.link(ob_plane_026)
col_collection.objects.link(ob_plane_027)
col_collection.objects.link(ob_plane_028)
col_collection.objects.link(ob_plane_029)
col_collection.objects.link(ob_plane_030)
col_collection.objects.link(ob_plane_031)
col_collection.objects.link(ob_plane_032)
col_collection.objects.link(ob_plane_033)
col_collection.objects.link(ob_plane_034)
col_collection.objects.link(ob_plane_035)
col_collection.objects.link(ob_plane_036)
col_collection.objects.link(ob_plane_037)
col_collection.objects.link(ob_plane_038)
col_collection.objects.link(ob_plane_039)
col_collection.objects.link(ob_plane_040)
col_collection.objects.link(ob_plane_041)
col_collection.objects.link(ob_plane_042)
col_collection.objects.link(ob_plane_043)
col_collection.objects.link(ob_plane_044)
col_collection.objects.link(ob_plane_045)
col_collection.objects.link(ob_plane_046)
col_collection.objects.link(ob_plane_047)
col_collection.objects.link(ob_plane_048)
col_collection.objects.link(ob_plane_049)
col_collection.objects.link(ob_plane_050)
col_collection.objects.link(ob_plane_051)
col_collection.objects.link(ob_plane_052)
col_collection.objects.link(ob_plane_053)
col_collection.objects.link(ob_plane_054)
col_collection.objects.link(ob_plane_055)
col_collection.objects.link(ob_plane_056)
col_collection.objects.link(ob_plane_057)
col_collection.objects.link(ob_plane_058)
col_collection.objects.link(ob_plane_059)

# ---- scene / render settings (as saved in the file)
scene.camera = ob_camera
scene.frame_start = 1; scene.frame_end = 250; scene.frame_set(1)
scene.render.engine = 'BLENDER_EEVEE_NEXT'
scene.cycles.use_denoising = False
scene.cycles.samples = 128
scene.cycles.sampling_pattern = 'TABULATED_SOBOL'
scene.cycles.use_adaptive_sampling = False
scene.cycles.use_light_tree = False
scene.view_settings.view_transform = 'Filmic'
bpy.context.view_layer.update()
